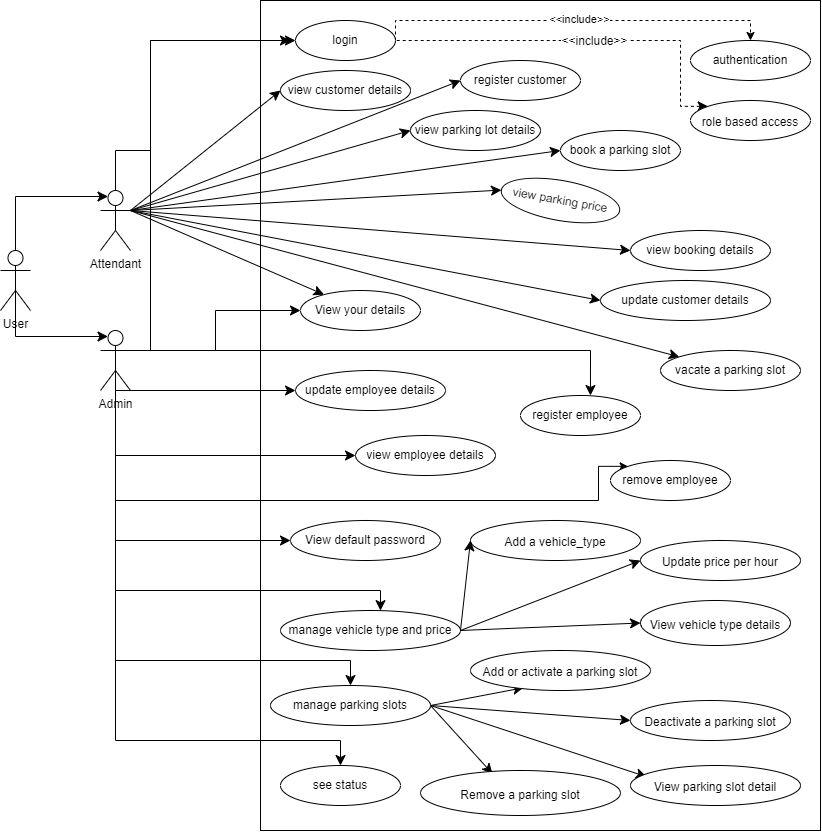

The diagram above was exported from draw.io. Its source (the exported page's mxGraphModel, read from the mxfile embedded in the PNG):
<mxGraphModel dx="2100" dy="992" grid="1" gridSize="10" guides="1" tooltips="1" connect="1" arrows="1" fold="1" page="1" pageScale="1" pageWidth="4681" pageHeight="3300" math="0" shadow="0">
  <root>
    <mxCell id="0" />
    <mxCell id="1" parent="0" />
    <mxCell id="2" value="" style="rounded=0;whiteSpace=wrap;html=1;" vertex="1" parent="1">
      <mxGeometry x="380" y="650" width="560" height="830" as="geometry" />
    </mxCell>
    <mxCell id="3" style="rounded=0;orthogonalLoop=1;jettySize=auto;html=1;exitX=1;exitY=0.5;exitDx=0;exitDy=0;entryX=0.5;entryY=0;entryDx=0;entryDy=0;dashed=1;edgeStyle=orthogonalEdgeStyle;" edge="1" source="7" target="8" parent="1">
      <mxGeometry relative="1" as="geometry">
        <Array as="points">
          <mxPoint x="515" y="670" />
          <mxPoint x="870" y="670" />
        </Array>
      </mxGeometry>
    </mxCell>
    <mxCell id="4" value="&amp;lt;&amp;lt;include&amp;gt;&amp;gt;" style="edgeLabel;html=1;align=center;verticalAlign=middle;resizable=0;points=[];" vertex="1" connectable="0" parent="3">
      <mxGeometry x="0.0333" y="2" relative="1" as="geometry">
        <mxPoint as="offset" />
      </mxGeometry>
    </mxCell>
    <mxCell id="5" style="rounded=0;orthogonalLoop=1;jettySize=auto;html=1;exitX=1;exitY=1;exitDx=0;exitDy=0;fontSize=12;startSize=8;endSize=8;dashed=1;edgeStyle=orthogonalEdgeStyle;entryX=0;entryY=0;entryDx=0;entryDy=0;" edge="1" source="7" target="40" parent="1">
      <mxGeometry relative="1" as="geometry">
        <mxPoint x="789" y="720" as="targetPoint" />
        <Array as="points">
          <mxPoint x="500" y="690" />
          <mxPoint x="800" y="690" />
          <mxPoint x="800" y="756" />
        </Array>
      </mxGeometry>
    </mxCell>
    <mxCell id="6" value="&amp;lt;&amp;lt;include&amp;gt;&amp;gt;" style="edgeLabel;html=1;align=center;verticalAlign=middle;resizable=0;points=[];fontSize=12;" vertex="1" connectable="0" parent="5">
      <mxGeometry x="0.0019" y="2" relative="1" as="geometry">
        <mxPoint x="24" y="2" as="offset" />
      </mxGeometry>
    </mxCell>
    <mxCell id="7" value="login" style="ellipse;whiteSpace=wrap;html=1;align=center;" vertex="1" parent="1">
      <mxGeometry x="415" y="670" width="100" height="40" as="geometry" />
    </mxCell>
    <mxCell id="8" value="authentication" style="ellipse;whiteSpace=wrap;html=1;" vertex="1" parent="1">
      <mxGeometry x="810" y="690" width="120" height="40" as="geometry" />
    </mxCell>
    <mxCell id="9" value="User" style="shape=umlActor;verticalLabelPosition=bottom;verticalAlign=top;html=1;outlineConnect=0;" vertex="1" parent="1">
      <mxGeometry x="120" y="900" width="30" height="60" as="geometry" />
    </mxCell>
    <mxCell id="10" style="edgeStyle=orthogonalEdgeStyle;rounded=0;orthogonalLoop=1;jettySize=auto;html=1;exitX=0.5;exitY=0;exitDx=0;exitDy=0;exitPerimeter=0;fontSize=12;startSize=8;endSize=8;entryX=0;entryY=0.5;entryDx=0;entryDy=0;" edge="1" source="20" target="7" parent="1">
      <mxGeometry relative="1" as="geometry">
        <mxPoint x="520" y="740.2800000000001" as="targetPoint" />
        <mxPoint x="243.1" y="836" as="sourcePoint" />
        <Array as="points">
          <mxPoint x="235" y="800" />
          <mxPoint x="270" y="800" />
          <mxPoint x="270" y="690" />
        </Array>
      </mxGeometry>
    </mxCell>
    <mxCell id="11" style="edgeStyle=none;curved=1;rounded=0;orthogonalLoop=1;jettySize=auto;html=1;exitX=1;exitY=0.3333333333333333;exitDx=0;exitDy=0;exitPerimeter=0;fontSize=12;startSize=8;endSize=8;" edge="1" source="20" target="55" parent="1">
      <mxGeometry relative="1" as="geometry" />
    </mxCell>
    <mxCell id="12" style="edgeStyle=none;curved=1;rounded=0;orthogonalLoop=1;jettySize=auto;html=1;exitX=1;exitY=0.3333333333333333;exitDx=0;exitDy=0;exitPerimeter=0;entryX=0;entryY=0.5;entryDx=0;entryDy=0;fontSize=12;startSize=8;endSize=8;" edge="1" source="20" target="32" parent="1">
      <mxGeometry relative="1" as="geometry" />
    </mxCell>
    <mxCell id="13" style="edgeStyle=none;curved=1;rounded=0;orthogonalLoop=1;jettySize=auto;html=1;exitX=1;exitY=0.3333333333333333;exitDx=0;exitDy=0;exitPerimeter=0;entryX=0;entryY=0.5;entryDx=0;entryDy=0;fontSize=12;startSize=8;endSize=8;" edge="1" source="20" target="35" parent="1">
      <mxGeometry relative="1" as="geometry" />
    </mxCell>
    <mxCell id="14" style="edgeStyle=none;curved=1;rounded=0;orthogonalLoop=1;jettySize=auto;html=1;exitX=1;exitY=0.3333333333333333;exitDx=0;exitDy=0;exitPerimeter=0;entryX=0;entryY=0.5;entryDx=0;entryDy=0;fontSize=12;startSize=8;endSize=8;" edge="1" source="20" target="37" parent="1">
      <mxGeometry relative="1" as="geometry" />
    </mxCell>
    <mxCell id="15" style="edgeStyle=none;curved=1;rounded=0;orthogonalLoop=1;jettySize=auto;html=1;exitX=1;exitY=0.3333333333333333;exitDx=0;exitDy=0;exitPerimeter=0;entryX=0;entryY=0.5;entryDx=0;entryDy=0;fontSize=12;startSize=8;endSize=8;" edge="1" source="20" target="65" parent="1">
      <mxGeometry relative="1" as="geometry" />
    </mxCell>
    <mxCell id="16" style="edgeStyle=none;curved=1;rounded=0;orthogonalLoop=1;jettySize=auto;html=1;exitX=1;exitY=0.3333333333333333;exitDx=0;exitDy=0;exitPerimeter=0;entryX=0;entryY=0.5;entryDx=0;entryDy=0;fontSize=12;startSize=8;endSize=8;" edge="1" source="20" target="33" parent="1">
      <mxGeometry relative="1" as="geometry" />
    </mxCell>
    <mxCell id="17" style="edgeStyle=none;curved=1;rounded=0;orthogonalLoop=1;jettySize=auto;html=1;exitX=1;exitY=0.3333333333333333;exitDx=0;exitDy=0;exitPerimeter=0;fontSize=12;startSize=8;endSize=8;" edge="1" source="20" target="34" parent="1">
      <mxGeometry relative="1" as="geometry" />
    </mxCell>
    <mxCell id="18" style="edgeStyle=none;curved=1;rounded=0;orthogonalLoop=1;jettySize=auto;html=1;exitX=1;exitY=0.3333333333333333;exitDx=0;exitDy=0;exitPerimeter=0;entryX=0;entryY=0.5;entryDx=0;entryDy=0;fontSize=12;startSize=8;endSize=8;" edge="1" source="20" target="36" parent="1">
      <mxGeometry relative="1" as="geometry" />
    </mxCell>
    <mxCell id="19" style="edgeStyle=none;curved=1;rounded=0;orthogonalLoop=1;jettySize=auto;html=1;exitX=1;exitY=0.3333333333333333;exitDx=0;exitDy=0;exitPerimeter=0;entryX=0;entryY=0.5;entryDx=0;entryDy=0;fontSize=12;startSize=8;endSize=8;" edge="1" source="20" target="56" parent="1">
      <mxGeometry relative="1" as="geometry" />
    </mxCell>
    <mxCell id="20" value="Attendant" style="shape=umlActor;verticalLabelPosition=bottom;verticalAlign=top;html=1;outlineConnect=0;" vertex="1" parent="1">
      <mxGeometry x="220" y="840" width="30" height="60" as="geometry" />
    </mxCell>
    <mxCell id="21" style="edgeStyle=orthogonalEdgeStyle;rounded=0;orthogonalLoop=1;jettySize=auto;html=1;exitX=1;exitY=0.3333333333333333;exitDx=0;exitDy=0;exitPerimeter=0;fontSize=12;startSize=8;endSize=8;" edge="1" source="31" parent="1">
      <mxGeometry relative="1" as="geometry">
        <mxPoint x="410" y="690" as="targetPoint" />
        <Array as="points">
          <mxPoint x="270" y="1000" />
          <mxPoint x="270" y="690" />
        </Array>
      </mxGeometry>
    </mxCell>
    <mxCell id="22" style="rounded=0;orthogonalLoop=1;jettySize=auto;html=1;exitX=1;exitY=0.3333333333333333;exitDx=0;exitDy=0;exitPerimeter=0;fontSize=12;startSize=8;endSize=8;edgeStyle=orthogonalEdgeStyle;entryX=0.583;entryY=0;entryDx=0;entryDy=0;entryPerimeter=0;" edge="1" source="31" target="41" parent="1">
      <mxGeometry relative="1" as="geometry">
        <mxPoint x="540" y="1110" as="targetPoint" />
      </mxGeometry>
    </mxCell>
    <mxCell id="23" style="rounded=0;orthogonalLoop=1;jettySize=auto;html=1;exitX=0.5;exitY=0.5;exitDx=0;exitDy=0;exitPerimeter=0;fontSize=12;startSize=8;endSize=8;entryX=0;entryY=0.5;entryDx=0;entryDy=0;edgeStyle=orthogonalEdgeStyle;" edge="1" source="31" target="42" parent="1">
      <mxGeometry relative="1" as="geometry">
        <Array as="points">
          <mxPoint x="235" y="1040" />
        </Array>
      </mxGeometry>
    </mxCell>
    <mxCell id="24" style="rounded=0;orthogonalLoop=1;jettySize=auto;html=1;exitX=0.5;exitY=0.5;exitDx=0;exitDy=0;exitPerimeter=0;entryX=0;entryY=0.5;entryDx=0;entryDy=0;fontSize=12;startSize=8;endSize=8;edgeStyle=orthogonalEdgeStyle;" edge="1" source="31" target="43" parent="1">
      <mxGeometry relative="1" as="geometry">
        <Array as="points">
          <mxPoint x="235" y="1105" />
        </Array>
      </mxGeometry>
    </mxCell>
    <mxCell id="25" style="rounded=0;orthogonalLoop=1;jettySize=auto;html=1;exitX=0.5;exitY=0.5;exitDx=0;exitDy=0;exitPerimeter=0;entryX=0;entryY=0;entryDx=0;entryDy=0;fontSize=12;edgeStyle=orthogonalEdgeStyle;" edge="1" source="31" target="45" parent="1">
      <mxGeometry relative="1" as="geometry">
        <Array as="points">
          <mxPoint x="235" y="1150" />
          <mxPoint x="718" y="1150" />
        </Array>
      </mxGeometry>
    </mxCell>
    <mxCell id="26" style="edgeStyle=orthogonalEdgeStyle;rounded=0;orthogonalLoop=1;jettySize=auto;html=1;exitX=0.5;exitY=0.5;exitDx=0;exitDy=0;exitPerimeter=0;entryX=0;entryY=0.5;entryDx=0;entryDy=0;fontSize=12;startSize=8;endSize=8;" edge="1" source="31" target="44" parent="1">
      <mxGeometry relative="1" as="geometry">
        <Array as="points">
          <mxPoint x="235" y="1190" />
        </Array>
      </mxGeometry>
    </mxCell>
    <mxCell id="27" style="edgeStyle=orthogonalEdgeStyle;rounded=0;orthogonalLoop=1;jettySize=auto;html=1;exitX=0.5;exitY=0.5;exitDx=0;exitDy=0;exitPerimeter=0;fontSize=12;startSize=8;endSize=8;" edge="1" source="31" target="48" parent="1">
      <mxGeometry relative="1" as="geometry">
        <Array as="points">
          <mxPoint x="235" y="1240" />
          <mxPoint x="500" y="1240" />
        </Array>
      </mxGeometry>
    </mxCell>
    <mxCell id="28" style="edgeStyle=orthogonalEdgeStyle;rounded=0;orthogonalLoop=1;jettySize=auto;html=1;exitX=0.5;exitY=0.5;exitDx=0;exitDy=0;exitPerimeter=0;fontSize=12;startSize=8;endSize=8;entryX=0.5;entryY=0;entryDx=0;entryDy=0;" edge="1" source="31" target="53" parent="1">
      <mxGeometry relative="1" as="geometry">
        <Array as="points">
          <mxPoint x="235" y="1310" />
          <mxPoint x="470" y="1310" />
        </Array>
      </mxGeometry>
    </mxCell>
    <mxCell id="29" style="edgeStyle=orthogonalEdgeStyle;rounded=0;orthogonalLoop=1;jettySize=auto;html=1;exitX=0.5;exitY=0.5;exitDx=0;exitDy=0;exitPerimeter=0;fontSize=12;startSize=8;endSize=8;" edge="1" source="31" target="54" parent="1">
      <mxGeometry relative="1" as="geometry">
        <Array as="points">
          <mxPoint x="235" y="1390" />
          <mxPoint x="460" y="1390" />
        </Array>
      </mxGeometry>
    </mxCell>
    <mxCell id="30" style="edgeStyle=orthogonalEdgeStyle;rounded=0;orthogonalLoop=1;jettySize=auto;html=1;exitX=0.5;exitY=0.5;exitDx=0;exitDy=0;exitPerimeter=0;entryX=0;entryY=0.5;entryDx=0;entryDy=0;fontSize=12;startSize=8;endSize=8;" edge="1" source="31" target="55" parent="1">
      <mxGeometry relative="1" as="geometry">
        <Array as="points">
          <mxPoint x="235" y="1000" />
          <mxPoint x="335" y="1000" />
          <mxPoint x="335" y="960" />
        </Array>
      </mxGeometry>
    </mxCell>
    <mxCell id="31" value="Admin" style="shape=umlActor;verticalLabelPosition=bottom;verticalAlign=top;html=1;outlineConnect=0;" vertex="1" parent="1">
      <mxGeometry x="220" y="980" width="30" height="60" as="geometry" />
    </mxCell>
    <mxCell id="32" value="register customer" style="ellipse;whiteSpace=wrap;html=1;" vertex="1" parent="1">
      <mxGeometry x="580" y="710" width="120" height="40" as="geometry" />
    </mxCell>
    <mxCell id="33" value="book a parking slot" style="ellipse;whiteSpace=wrap;html=1;" vertex="1" parent="1">
      <mxGeometry x="680" y="780" width="120" height="40" as="geometry" />
    </mxCell>
    <mxCell id="34" value="vacate a parking slot" style="ellipse;whiteSpace=wrap;html=1;" vertex="1" parent="1">
      <mxGeometry x="780" y="1000" width="140" height="40" as="geometry" />
    </mxCell>
    <mxCell id="35" value="view customer details" style="ellipse;whiteSpace=wrap;html=1;" vertex="1" parent="1">
      <mxGeometry x="400" y="720" width="130" height="40" as="geometry" />
    </mxCell>
    <mxCell id="36" value="view booking details" style="ellipse;whiteSpace=wrap;html=1;" vertex="1" parent="1">
      <mxGeometry x="750" y="880" width="140" height="40" as="geometry" />
    </mxCell>
    <mxCell id="37" value="update customer details" style="ellipse;whiteSpace=wrap;html=1;" vertex="1" parent="1">
      <mxGeometry x="720" y="930" width="170" height="40" as="geometry" />
    </mxCell>
    <mxCell id="38" style="rounded=0;orthogonalLoop=1;jettySize=auto;html=1;exitX=0.5;exitY=0;exitDx=0;exitDy=0;exitPerimeter=0;entryX=0.25;entryY=0.1;entryDx=0;entryDy=0;entryPerimeter=0;fontSize=12;startSize=8;endSize=8;edgeStyle=orthogonalEdgeStyle;" edge="1" source="9" target="20" parent="1">
      <mxGeometry relative="1" as="geometry" />
    </mxCell>
    <mxCell id="39" style="edgeStyle=orthogonalEdgeStyle;rounded=0;orthogonalLoop=1;jettySize=auto;html=1;exitX=0.5;exitY=0.5;exitDx=0;exitDy=0;exitPerimeter=0;entryX=0.25;entryY=0.1;entryDx=0;entryDy=0;entryPerimeter=0;fontSize=12;startSize=8;endSize=8;" edge="1" source="9" target="31" parent="1">
      <mxGeometry relative="1" as="geometry">
        <Array as="points">
          <mxPoint x="135" y="986" />
        </Array>
      </mxGeometry>
    </mxCell>
    <mxCell id="40" value="&lt;font style=&quot;font-size: 12px;&quot;&gt;role based access&lt;/font&gt;" style="ellipse;whiteSpace=wrap;html=1;fontSize=16;" vertex="1" parent="1">
      <mxGeometry x="810" y="750" width="120" height="40" as="geometry" />
    </mxCell>
    <mxCell id="41" value="register employee" style="ellipse;whiteSpace=wrap;html=1;" vertex="1" parent="1">
      <mxGeometry x="640" y="1045" width="120" height="40" as="geometry" />
    </mxCell>
    <mxCell id="42" value="update employee details" style="ellipse;whiteSpace=wrap;html=1;" vertex="1" parent="1">
      <mxGeometry x="415" y="1020" width="150" height="40" as="geometry" />
    </mxCell>
    <mxCell id="43" value="view employee details" style="ellipse;whiteSpace=wrap;html=1;" vertex="1" parent="1">
      <mxGeometry x="475" y="1085" width="140" height="40" as="geometry" />
    </mxCell>
    <mxCell id="44" value="View default password" style="ellipse;whiteSpace=wrap;html=1;" vertex="1" parent="1">
      <mxGeometry x="410" y="1170" width="150" height="40" as="geometry" />
    </mxCell>
    <mxCell id="45" value="remove employee" style="ellipse;whiteSpace=wrap;html=1;" vertex="1" parent="1">
      <mxGeometry x="730" y="1110" width="120" height="40" as="geometry" />
    </mxCell>
    <mxCell id="46" style="edgeStyle=none;curved=1;rounded=0;orthogonalLoop=1;jettySize=auto;html=1;exitX=1;exitY=0.5;exitDx=0;exitDy=0;fontSize=12;startSize=8;endSize=8;entryX=0;entryY=0.5;entryDx=0;entryDy=0;" edge="1" source="48" target="59" parent="1">
      <mxGeometry relative="1" as="geometry" />
    </mxCell>
    <mxCell id="47" style="edgeStyle=none;curved=1;rounded=0;orthogonalLoop=1;jettySize=auto;html=1;exitX=1;exitY=0.5;exitDx=0;exitDy=0;entryX=0;entryY=0.5;entryDx=0;entryDy=0;fontSize=12;startSize=8;endSize=8;" edge="1" source="48" target="60" parent="1">
      <mxGeometry relative="1" as="geometry" />
    </mxCell>
    <mxCell id="48" value="manage vehicle type and price" style="ellipse;whiteSpace=wrap;html=1;" vertex="1" parent="1">
      <mxGeometry x="400" y="1260" width="180" height="40" as="geometry" />
    </mxCell>
    <mxCell id="49" style="edgeStyle=none;curved=1;rounded=0;orthogonalLoop=1;jettySize=auto;html=1;exitX=1;exitY=0.5;exitDx=0;exitDy=0;fontSize=12;startSize=8;endSize=8;entryX=0.294;entryY=0.931;entryDx=0;entryDy=0;entryPerimeter=0;" edge="1" source="53" target="61" parent="1">
      <mxGeometry relative="1" as="geometry" />
    </mxCell>
    <mxCell id="50" style="edgeStyle=none;curved=1;rounded=0;orthogonalLoop=1;jettySize=auto;html=1;exitX=1;exitY=0.5;exitDx=0;exitDy=0;fontSize=12;startSize=8;endSize=8;entryX=0;entryY=0.5;entryDx=0;entryDy=0;" edge="1" source="53" target="62" parent="1">
      <mxGeometry relative="1" as="geometry" />
    </mxCell>
    <mxCell id="51" style="edgeStyle=none;curved=1;rounded=0;orthogonalLoop=1;jettySize=auto;html=1;exitX=1;exitY=0.5;exitDx=0;exitDy=0;fontSize=12;startSize=8;endSize=8;entryX=0.094;entryY=0.281;entryDx=0;entryDy=0;entryPerimeter=0;" edge="1" source="53" target="63" parent="1">
      <mxGeometry relative="1" as="geometry" />
    </mxCell>
    <mxCell id="52" style="edgeStyle=none;curved=1;rounded=0;orthogonalLoop=1;jettySize=auto;html=1;exitX=1;exitY=0.5;exitDx=0;exitDy=0;fontSize=12;startSize=8;endSize=8;entryX=0.36;entryY=0.072;entryDx=0;entryDy=0;entryPerimeter=0;" edge="1" source="53" target="64" parent="1">
      <mxGeometry relative="1" as="geometry" />
    </mxCell>
    <mxCell id="53" value="manage parking slots" style="ellipse;whiteSpace=wrap;html=1;" vertex="1" parent="1">
      <mxGeometry x="390" y="1335" width="160" height="40" as="geometry" />
    </mxCell>
    <mxCell id="54" value="see status" style="ellipse;whiteSpace=wrap;html=1;" vertex="1" parent="1">
      <mxGeometry x="400" y="1415" width="120" height="40" as="geometry" />
    </mxCell>
    <mxCell id="55" value="View your details" style="ellipse;whiteSpace=wrap;html=1;" vertex="1" parent="1">
      <mxGeometry x="420" y="940" width="120" height="40" as="geometry" />
    </mxCell>
    <mxCell id="56" value="view parking price" style="ellipse;whiteSpace=wrap;html=1;rotation=10;" vertex="1" parent="1">
      <mxGeometry x="620" y="830" width="120" height="40" as="geometry" />
    </mxCell>
    <mxCell id="57" value="&lt;font style=&quot;font-size: 12px;&quot;&gt;Add a vehicle_type&lt;/font&gt;" style="ellipse;whiteSpace=wrap;html=1;fontSize=16;" vertex="1" parent="1">
      <mxGeometry x="590" y="1170" width="170" height="40" as="geometry" />
    </mxCell>
    <mxCell id="58" style="edgeStyle=none;curved=1;rounded=0;orthogonalLoop=1;jettySize=auto;html=1;exitX=1;exitY=0.5;exitDx=0;exitDy=0;entryX=0;entryY=0.5;entryDx=0;entryDy=0;fontSize=12;startSize=8;endSize=8;" edge="1" source="48" target="57" parent="1">
      <mxGeometry relative="1" as="geometry" />
    </mxCell>
    <mxCell id="59" value="&lt;font style=&quot;font-size: 12px;&quot;&gt;Update price per hour&lt;/font&gt;" style="ellipse;whiteSpace=wrap;html=1;fontSize=16;" vertex="1" parent="1">
      <mxGeometry x="760" y="1190" width="160" height="40" as="geometry" />
    </mxCell>
    <mxCell id="60" value="&lt;font style=&quot;font-size: 12px;&quot;&gt;View vehicle type details&lt;/font&gt;" style="ellipse;whiteSpace=wrap;html=1;fontSize=16;" vertex="1" parent="1">
      <mxGeometry x="760" y="1250" width="150" height="45" as="geometry" />
    </mxCell>
    <mxCell id="61" value="&lt;font style=&quot;font-size: 12px;&quot;&gt;Add or activate a parking slot&lt;/font&gt;" style="ellipse;whiteSpace=wrap;html=1;fontSize=16;" vertex="1" parent="1">
      <mxGeometry x="590" y="1300" width="180" height="40" as="geometry" />
    </mxCell>
    <mxCell id="62" value="&lt;font style=&quot;font-size: 12px;&quot;&gt;Deactivate a parking slot&lt;/font&gt;" style="ellipse;whiteSpace=wrap;html=1;fontSize=16;" vertex="1" parent="1">
      <mxGeometry x="750" y="1350" width="160" height="40" as="geometry" />
    </mxCell>
    <mxCell id="63" value="&lt;font style=&quot;font-size: 12px;&quot;&gt;View parking slot detail&lt;/font&gt;" style="ellipse;whiteSpace=wrap;html=1;fontSize=16;" vertex="1" parent="1">
      <mxGeometry x="750" y="1415" width="170" height="40" as="geometry" />
    </mxCell>
    <mxCell id="64" value="&lt;font style=&quot;font-size: 12px;&quot;&gt;Remove a parking slot&lt;/font&gt;" style="ellipse;whiteSpace=wrap;html=1;fontSize=16;" vertex="1" parent="1">
      <mxGeometry x="540" y="1420" width="200" height="45" as="geometry" />
    </mxCell>
    <mxCell id="65" value="view parking lot details" style="ellipse;whiteSpace=wrap;html=1;" vertex="1" parent="1">
      <mxGeometry x="530" y="760" width="130" height="40" as="geometry" />
    </mxCell>
  </root>
</mxGraphModel>